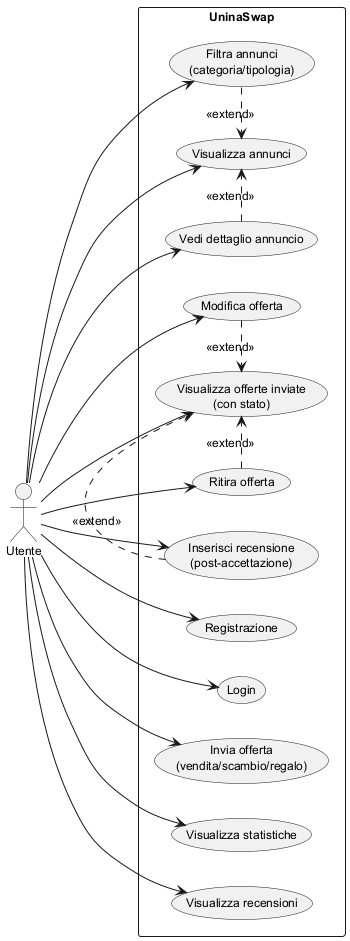

The diagram above was rendered by PlantUML. Its source (embedded in the PNG):
@startuml
'https://plantuml.com/use-case-diagram

left to right direction
skinparam defaultFontSize 12
skinparam shadowing false
skinparam packageStyle rectangle

actor "Utente" as User

rectangle "UninaSwap" {
  usecase "Registrazione" as UC_Register
  usecase "Login" as UC_Login
  usecase "Visualizza annunci" as UC_View
  usecase "Filtra annunci\n(categoria/tipologia)" as UC_Filter
  usecase "Vedi dettaglio annuncio" as UC_Detail
  usecase "Invia offerta\n(vendita/scambio/regalo)" as UC_Offer
  usecase "Modifica offerta" as UC_Modify
  usecase "Ritira offerta" as UC_Withdraw
  usecase "Visualizza offerte inviate\n(con stato)" as UC_History
  usecase "Visualizza statistiche" as UC_Stats
  usecase "Visualizza recensioni" as UC_ViewReviews
  usecase "Inserisci recensione\n(post-accettazione)" as UC_AddReview
}

User --> UC_Register
User --> UC_Login
User --> UC_View
User --> UC_Filter
User --> UC_Detail
User --> UC_Offer
User --> UC_Modify
User --> UC_Withdraw
User --> UC_History
User --> UC_Stats
User --> UC_ViewReviews
User --> UC_AddReview

UC_Filter .> UC_View : <<extend>>
UC_Detail .> UC_View : <<extend>>
UC_Modify .> UC_History : <<extend>>
UC_Withdraw .> UC_History : <<extend>>
UC_AddReview .> UC_History : <<extend>>

@enduml